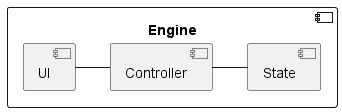

The diagram above was rendered by PlantUML. Its source (embedded in the PNG):
@startuml
'https://plantuml.com/component-diagram

component Engine {

component UI {

}

UI -right--  Controller

component Controller {
}


Controller -right-- State

component State {
}
}

@enduml